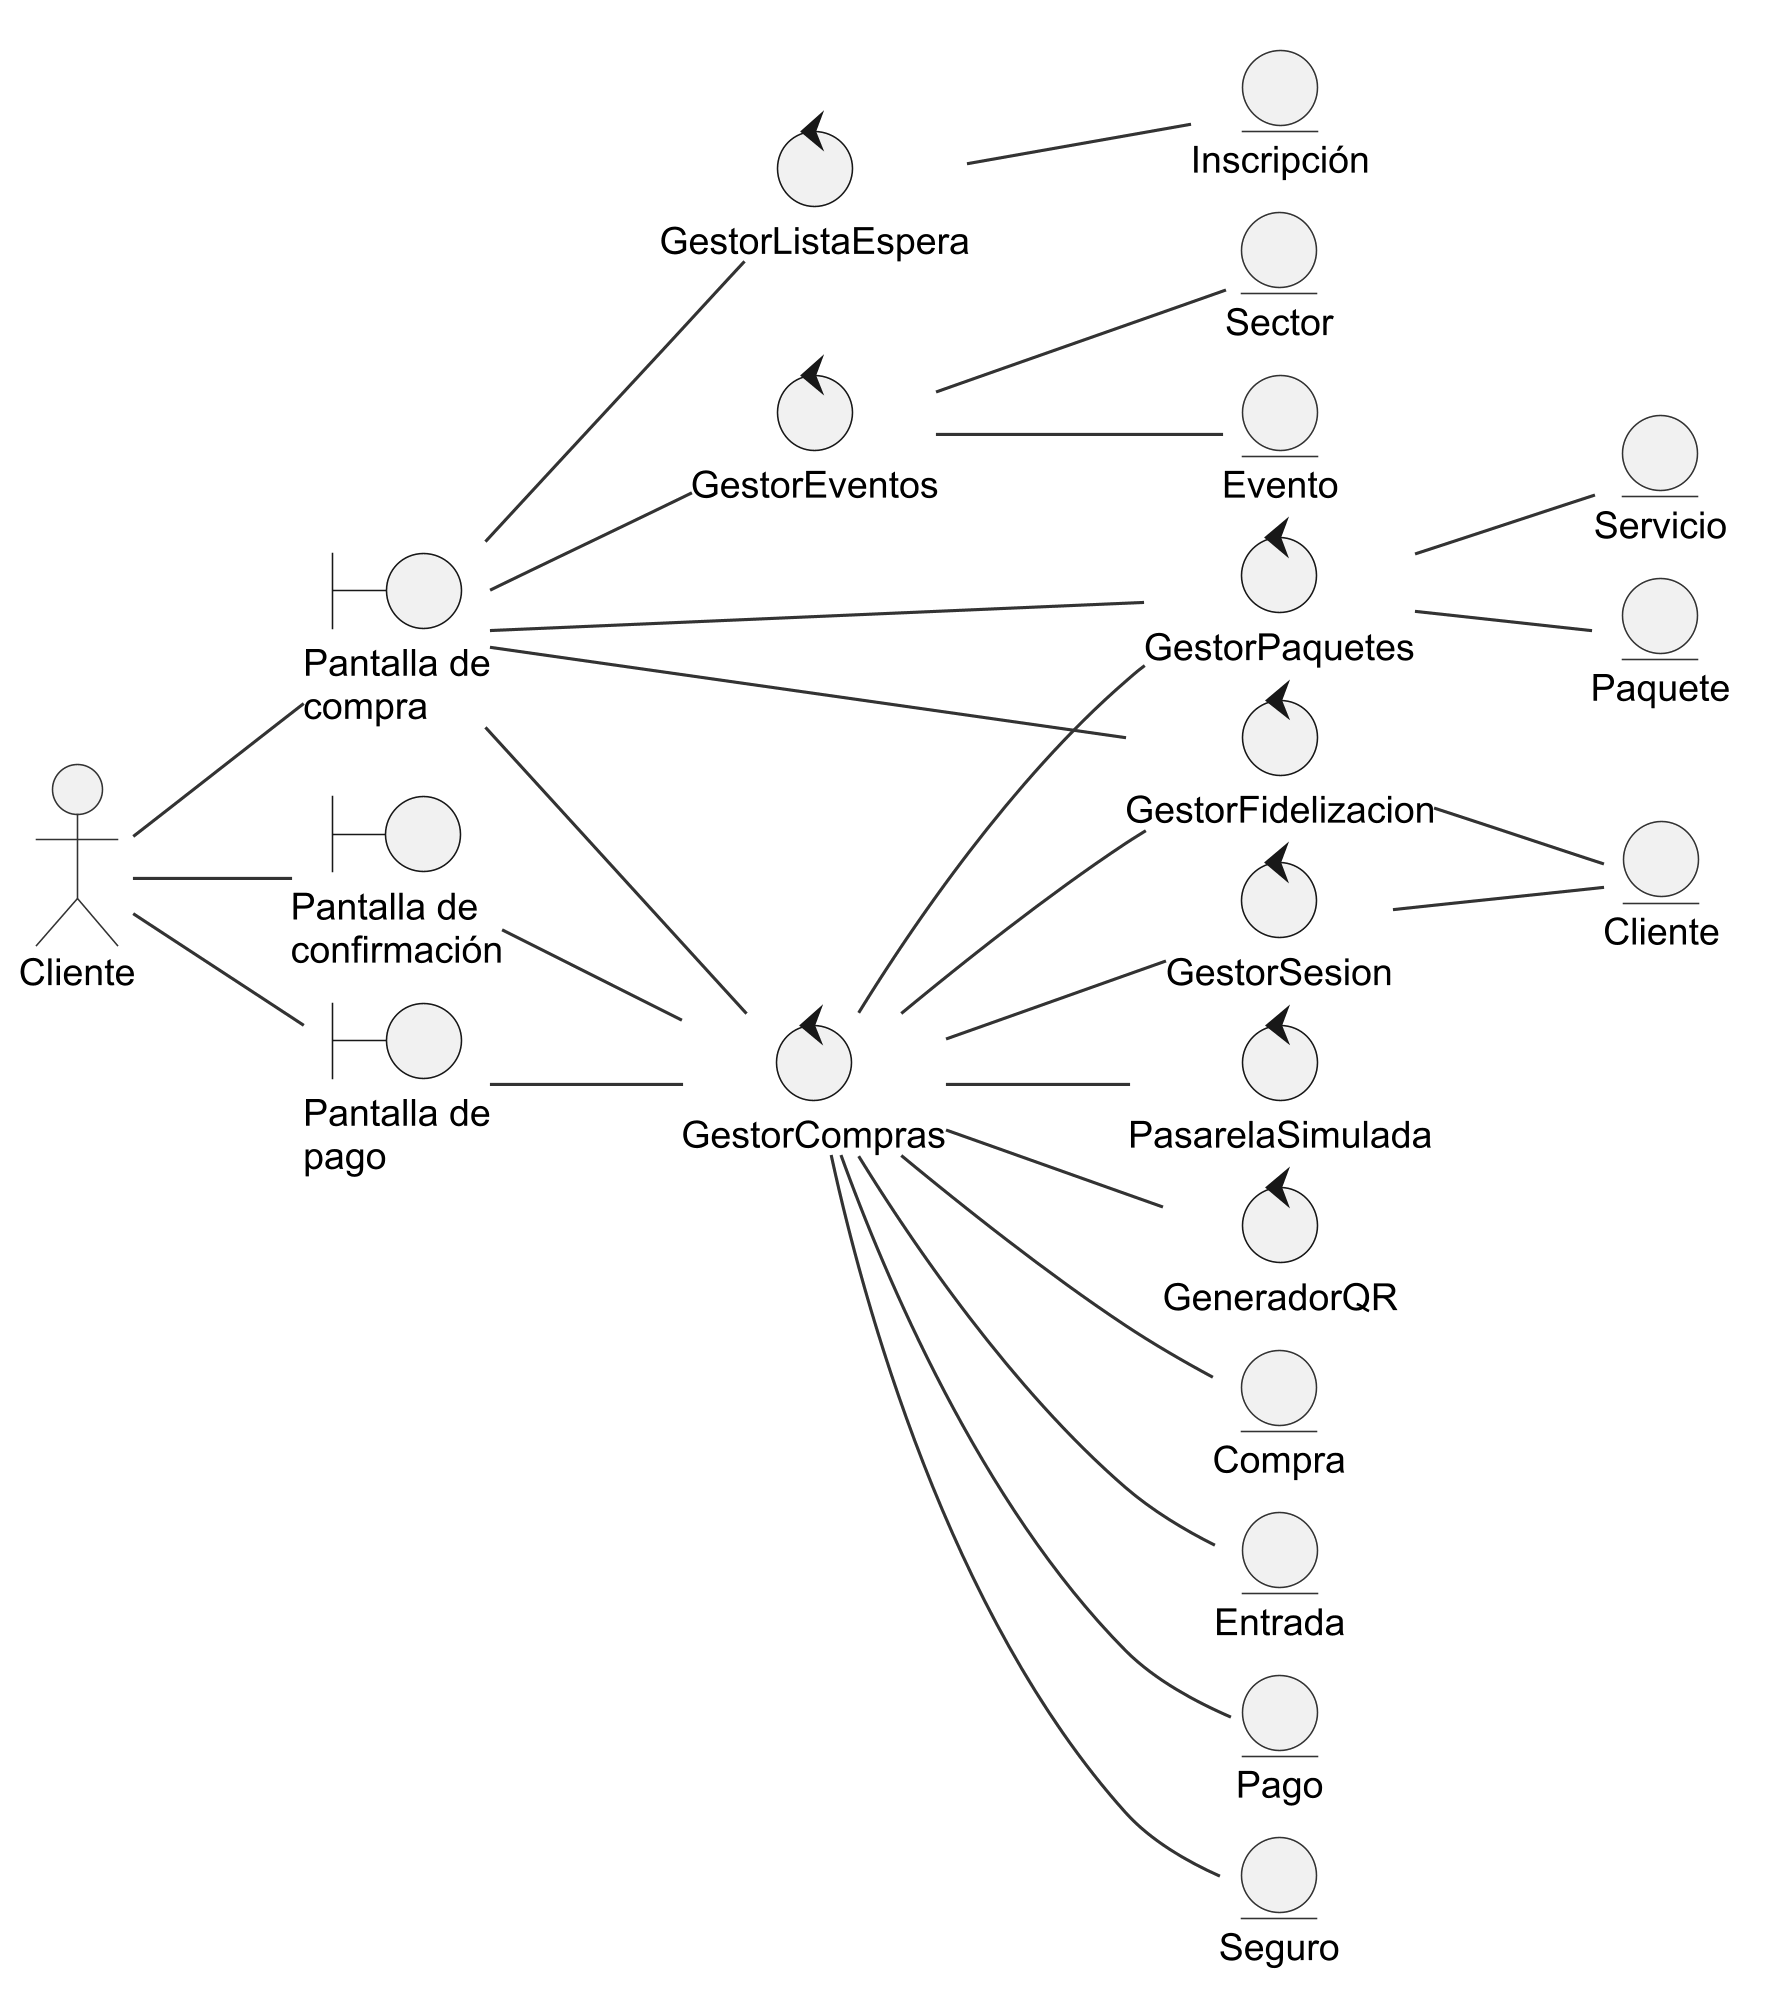

The diagram above was rendered by PlantUML. Its source (embedded in the PNG):
@startuml robustez-comprar-paquete
skinparamlocked dpi 300
!include _estilo.iuml
left to right direction
skinparam nodesep 6
skinparam ranksep 50
' Diagrama de robustez (ICONIX) de CU «Comprar paquete», con el curso alternativo de la lista
' de espera. Fronteras: formularios; controles: clases de negocio; entidades: clases de dominio.
' Conexiones permitidas: actor-frontera, frontera-control, control-control y control-entidad.
' tools/Diagramas/VerificarRobustez.py comprueba que no haya ninguna otra.

actor Cliente

boundary "Pantalla de\ncompra" as FrmCompra
boundary "Pantalla de\npago" as FrmPago
boundary "Pantalla de\nconfirmación" as FrmConfirmacion

control GestorEventos
control GestorPaquetes
control GestorFidelizacion
control GestorListaEspera
control GestorCompras
control GestorSesion
control PasarelaSimulada
control GeneradorQR

entity Evento
entity Sector
entity Servicio
entity Paquete
entity Cliente as ClienteEnt
entity "Inscripción" as Inscripcion
entity Compra
entity Entrada
entity Pago
entity Seguro

Cliente -- FrmCompra
Cliente -- FrmPago
Cliente -- FrmConfirmacion

FrmCompra -- GestorEventos
FrmCompra -- GestorPaquetes
FrmCompra -- GestorFidelizacion
FrmCompra -- GestorListaEspera
FrmCompra -- GestorCompras
FrmPago -- GestorCompras
FrmConfirmacion -- GestorCompras

GestorCompras -- GestorSesion
GestorCompras -- PasarelaSimulada
GestorCompras -- GeneradorQR
GestorCompras -- GestorPaquetes
GestorCompras -- GestorFidelizacion
GestorSesion -- ClienteEnt

GestorEventos -- Evento
GestorEventos -- Sector
GestorPaquetes -- Paquete
GestorPaquetes -- Servicio
GestorFidelizacion -- ClienteEnt
GestorListaEspera -- Inscripcion
GestorCompras -- Compra
GestorCompras -- Entrada
GestorCompras -- Pago
GestorCompras -- Seguro
@enduml